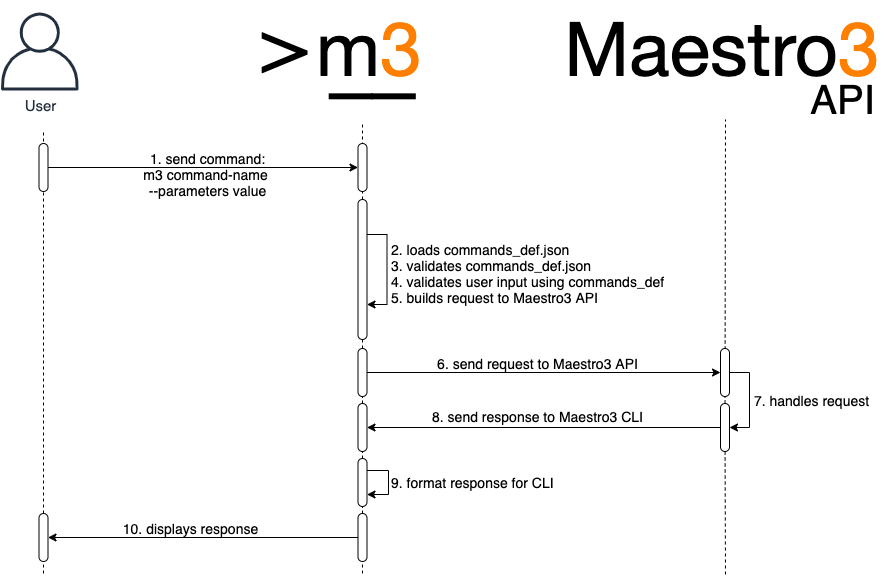

The diagram above was exported from draw.io. Its source (the exported page's mxGraphModel, read from the mxfile embedded in the PNG):
<mxGraphModel dx="4556" dy="8539" grid="0" gridSize="10" guides="1" tooltips="1" connect="1" arrows="1" fold="1" page="0" pageScale="1" pageWidth="827" pageHeight="1169" math="0" shadow="0">
  <root>
    <mxCell id="0" />
    <mxCell id="1" parent="0" />
    <mxCell id="2" value="" style="endArrow=none;dashed=1;html=1;" edge="1" source="29" parent="1">
      <mxGeometry width="50" height="50" relative="1" as="geometry">
        <mxPoint x="1001" y="-3060" as="sourcePoint" />
        <mxPoint x="1001" y="-3510" as="targetPoint" />
      </mxGeometry>
    </mxCell>
    <mxCell id="3" value="" style="endArrow=none;dashed=1;html=1;" edge="1" source="36" parent="1">
      <mxGeometry width="50" height="50" relative="1" as="geometry">
        <mxPoint x="319" y="-3050" as="sourcePoint" />
        <mxPoint x="319" y="-3500" as="targetPoint" />
      </mxGeometry>
    </mxCell>
    <mxCell id="4" value="&lt;p style=&quot;margin: 0px ; font-stretch: normal ; line-height: normal ; font-family: &amp;#34;helvetica neue&amp;#34; ; font-size: 75px&quot;&gt;&lt;/p&gt;&lt;span style=&quot;font-family: &amp;#34;helvetica neue&amp;#34; ; font-size: 75px&quot;&gt;m&lt;font color=&quot;#ff8000&quot;&gt;3&lt;/font&gt;&lt;br&gt;&lt;/span&gt;" style="text;html=1;resizable=0;points=[];autosize=1;align=left;verticalAlign=top;spacingTop=-4;" vertex="1" parent="1">
      <mxGeometry x="589.75" y="-3628" width="116" height="37" as="geometry" />
    </mxCell>
    <mxCell id="5" value="&lt;font face=&quot;Times New Roman&quot; size=&quot;1&quot;&gt;&lt;b style=&quot;font-size: 85px&quot;&gt;&amp;gt; __&lt;/b&gt;&lt;/font&gt;" style="text;html=1;align=center;verticalAlign=middle;resizable=0;points=[];autosize=1;strokeWidth=1;" vertex="1" parent="1">
      <mxGeometry x="530" y="-3600" width="165" height="44" as="geometry" />
    </mxCell>
    <mxCell id="6" value="&lt;font style=&quot;font-size: 15px&quot;&gt;User&lt;/font&gt;" style="outlineConnect=0;fontColor=#232F3E;gradientColor=none;fillColor=#232F3E;strokeColor=none;dashed=0;verticalLabelPosition=bottom;verticalAlign=top;align=center;html=1;fontSize=12;fontStyle=0;aspect=fixed;pointerEvents=1;shape=mxgraph.aws4.user;" vertex="1" parent="1">
      <mxGeometry x="276.5" y="-3617" width="78" height="78" as="geometry" />
    </mxCell>
    <mxCell id="7" value="" style="endArrow=none;dashed=1;html=1;" edge="1" source="13" parent="1">
      <mxGeometry width="50" height="50" relative="1" as="geometry">
        <mxPoint x="638" y="-3058" as="sourcePoint" />
        <mxPoint x="638" y="-3508" as="targetPoint" />
      </mxGeometry>
    </mxCell>
    <mxCell id="8" value="&lt;p style=&quot;margin: 0px ; font-stretch: normal ; line-height: normal ; font-family: &amp;#34;helvetica neue&amp;#34; ; font-size: 75px&quot;&gt;&lt;/p&gt;&lt;span style=&quot;font-family: &amp;#34;helvetica neue&amp;#34; ; font-size: 75px&quot;&gt;Maestro&lt;font color=&quot;#ff8000&quot;&gt;3&lt;/font&gt;&lt;/span&gt;&lt;p style=&quot;text-align: right ; margin: 0px ; font-stretch: normal ; line-height: normal ; font-family: &amp;#34;helvetica neue&amp;#34;&quot;&gt;&lt;br&gt;&lt;/p&gt;" style="text;html=1;resizable=0;points=[];autosize=1;align=left;verticalAlign=top;spacingTop=-4;" vertex="1" parent="1">
      <mxGeometry x="838" y="-3628" width="325" height="51" as="geometry" />
    </mxCell>
    <mxCell id="9" style="edgeStyle=orthogonalEdgeStyle;rounded=0;orthogonalLoop=1;jettySize=auto;html=1;entryX=0;entryY=0.5;entryDx=0;entryDy=0;" edge="1" source="11" target="12" parent="1">
      <mxGeometry relative="1" as="geometry" />
    </mxCell>
    <mxCell id="10" value="&lt;font style=&quot;font-size: 14px&quot;&gt;1. send command:&lt;br&gt;m3 command-name &lt;br&gt;--parameters value&lt;/font&gt;" style="edgeLabel;html=1;align=center;verticalAlign=middle;resizable=0;points=[];labelBackgroundColor=none;" vertex="1" connectable="0" parent="9">
      <mxGeometry x="0.3129" relative="1" as="geometry">
        <mxPoint x="-44.5" y="6" as="offset" />
      </mxGeometry>
    </mxCell>
    <mxCell id="11" value="" style="rounded=1;whiteSpace=wrap;html=1;strokeWidth=1;arcSize=50;fillColor=#FFFFFF;" vertex="1" parent="1">
      <mxGeometry x="314.5" y="-3486" width="9" height="48" as="geometry" />
    </mxCell>
    <mxCell id="12" value="" style="rounded=1;whiteSpace=wrap;html=1;strokeWidth=1;arcSize=50;" vertex="1" parent="1">
      <mxGeometry x="633.5" y="-3486" width="9" height="48" as="geometry" />
    </mxCell>
    <mxCell id="13" value="" style="rounded=1;whiteSpace=wrap;html=1;strokeWidth=1;arcSize=50;" vertex="1" parent="1">
      <mxGeometry x="633.5" y="-3430" width="9" height="140" as="geometry" />
    </mxCell>
    <mxCell id="14" value="" style="endArrow=none;dashed=1;html=1;" edge="1" source="28" target="13" parent="1">
      <mxGeometry width="50" height="50" relative="1" as="geometry">
        <mxPoint x="638" y="-3255" as="sourcePoint" />
        <mxPoint x="638" y="-3508" as="targetPoint" />
      </mxGeometry>
    </mxCell>
    <mxCell id="15" style="edgeStyle=orthogonalEdgeStyle;rounded=0;orthogonalLoop=1;jettySize=auto;html=1;exitX=1;exitY=0.25;exitDx=0;exitDy=0;entryX=1;entryY=0.75;entryDx=0;entryDy=0;fontColor=none;" edge="1" source="13" target="13" parent="1">
      <mxGeometry relative="1" as="geometry" />
    </mxCell>
    <mxCell id="16" value="&lt;font style=&quot;font-size: 14px&quot;&gt;2. loads commands_def.json&lt;br&gt;3. validates commands_def.json&lt;br&gt;4.&amp;nbsp;&lt;span style=&quot;text-align: center&quot;&gt;validates user input using commands_def&lt;br&gt;&lt;/span&gt;5. builds request to Maestro3 API&lt;br&gt;&lt;/font&gt;" style="edgeLabel;html=1;align=left;verticalAlign=middle;resizable=0;points=[];fontColor=none;" vertex="1" connectable="0" parent="15">
      <mxGeometry x="-0.1345" y="4" relative="1" as="geometry">
        <mxPoint x="-1.5" y="10" as="offset" />
      </mxGeometry>
    </mxCell>
    <mxCell id="17" value="&lt;font style=&quot;font-size: 40px&quot;&gt;API&lt;/font&gt;" style="text;html=1;align=center;verticalAlign=middle;resizable=0;points=[];autosize=1;fontColor=none;" vertex="1" parent="1">
      <mxGeometry x="1081" y="-3544" width="74" height="28" as="geometry" />
    </mxCell>
    <mxCell id="18" value="" style="endArrow=none;dashed=1;html=1;" edge="1" source="28" parent="1">
      <mxGeometry width="50" height="50" relative="1" as="geometry">
        <mxPoint x="638" y="-3061" as="sourcePoint" />
        <mxPoint x="638" y="-3251" as="targetPoint" />
      </mxGeometry>
    </mxCell>
    <mxCell id="19" style="edgeStyle=orthogonalEdgeStyle;rounded=0;orthogonalLoop=1;jettySize=auto;html=1;entryX=0;entryY=0.5;entryDx=0;entryDy=0;fontColor=none;" edge="1" source="28" target="24" parent="1">
      <mxGeometry relative="1" as="geometry" />
    </mxCell>
    <mxCell id="20" value="&lt;font style=&quot;font-size: 14px&quot;&gt;6. send request to Maestro3 API&lt;/font&gt;" style="edgeLabel;html=1;align=center;verticalAlign=middle;resizable=0;points=[];fontColor=none;" vertex="1" connectable="0" parent="19">
      <mxGeometry x="0.1683" y="1" relative="1" as="geometry">
        <mxPoint x="-36.5" y="-9" as="offset" />
      </mxGeometry>
    </mxCell>
    <mxCell id="21" value="" style="endArrow=none;dashed=1;html=1;" edge="1" source="25" target="28" parent="1">
      <mxGeometry width="50" height="50" relative="1" as="geometry">
        <mxPoint x="638" y="-3061" as="sourcePoint" />
        <mxPoint x="638" y="-3251" as="targetPoint" />
      </mxGeometry>
    </mxCell>
    <mxCell id="22" style="edgeStyle=orthogonalEdgeStyle;rounded=0;orthogonalLoop=1;jettySize=auto;html=1;exitX=1;exitY=0.5;exitDx=0;exitDy=0;entryX=1;entryY=0.5;entryDx=0;entryDy=0;fontColor=none;" edge="1" source="24" target="29" parent="1">
      <mxGeometry relative="1" as="geometry" />
    </mxCell>
    <mxCell id="23" value="&lt;font style=&quot;font-size: 14px&quot;&gt;7. handles request&lt;/font&gt;" style="edgeLabel;html=1;align=center;verticalAlign=middle;resizable=0;points=[];fontColor=none;" vertex="1" connectable="0" parent="22">
      <mxGeometry x="-0.2" y="2" relative="1" as="geometry">
        <mxPoint x="59" y="9" as="offset" />
      </mxGeometry>
    </mxCell>
    <mxCell id="24" value="" style="rounded=1;whiteSpace=wrap;html=1;strokeWidth=1;arcSize=50;" vertex="1" parent="1">
      <mxGeometry x="996" y="-3281" width="9" height="48" as="geometry" />
    </mxCell>
    <mxCell id="25" value="" style="rounded=1;whiteSpace=wrap;html=1;strokeWidth=1;arcSize=50;" vertex="1" parent="1">
      <mxGeometry x="633.5" y="-3226" width="9" height="48" as="geometry" />
    </mxCell>
    <mxCell id="26" value="" style="endArrow=none;dashed=1;html=1;" edge="1" source="38" target="25" parent="1">
      <mxGeometry width="50" height="50" relative="1" as="geometry">
        <mxPoint x="638" y="-3061" as="sourcePoint" />
        <mxPoint x="638" y="-3192" as="targetPoint" />
      </mxGeometry>
    </mxCell>
    <mxCell id="27" style="edgeStyle=orthogonalEdgeStyle;rounded=0;orthogonalLoop=1;jettySize=auto;html=1;entryX=1;entryY=0.5;entryDx=0;entryDy=0;fontColor=none;" edge="1" source="29" target="25" parent="1">
      <mxGeometry relative="1" as="geometry" />
    </mxCell>
    <mxCell id="28" value="" style="rounded=1;whiteSpace=wrap;html=1;strokeWidth=1;arcSize=50;" vertex="1" parent="1">
      <mxGeometry x="633.5" y="-3281" width="9" height="48" as="geometry" />
    </mxCell>
    <mxCell id="29" value="" style="rounded=1;whiteSpace=wrap;html=1;strokeWidth=1;arcSize=50;" vertex="1" parent="1">
      <mxGeometry x="996" y="-3226" width="9" height="48" as="geometry" />
    </mxCell>
    <mxCell id="30" value="" style="endArrow=none;dashed=1;html=1;" edge="1" target="29" parent="1">
      <mxGeometry width="50" height="50" relative="1" as="geometry">
        <mxPoint x="1001" y="-3055" as="sourcePoint" />
        <mxPoint x="1001" y="-3510" as="targetPoint" />
      </mxGeometry>
    </mxCell>
    <mxCell id="31" value="&lt;font style=&quot;font-size: 14px&quot;&gt;8. send response to Maestro3 CLI&lt;/font&gt;" style="edgeLabel;html=1;align=center;verticalAlign=middle;resizable=0;points=[];fontColor=none;" vertex="1" connectable="0" parent="1">
      <mxGeometry x="812" y="-3214" as="geometry" />
    </mxCell>
    <mxCell id="32" style="edgeStyle=orthogonalEdgeStyle;rounded=0;orthogonalLoop=1;jettySize=auto;html=1;exitX=0;exitY=0.5;exitDx=0;exitDy=0;entryX=1;entryY=0.5;entryDx=0;entryDy=0;fontColor=none;" edge="1" source="34" target="36" parent="1">
      <mxGeometry relative="1" as="geometry" />
    </mxCell>
    <mxCell id="33" value="&lt;font style=&quot;font-size: 14px&quot;&gt;10. displays response&lt;/font&gt;" style="edgeLabel;html=1;align=center;verticalAlign=middle;resizable=0;points=[];fontColor=none;" vertex="1" connectable="0" parent="32">
      <mxGeometry x="0.2613" y="-3" relative="1" as="geometry">
        <mxPoint x="27.5" y="-7" as="offset" />
      </mxGeometry>
    </mxCell>
    <mxCell id="34" value="" style="rounded=1;whiteSpace=wrap;html=1;strokeWidth=1;arcSize=50;" vertex="1" parent="1">
      <mxGeometry x="633.5" y="-3116" width="9" height="48" as="geometry" />
    </mxCell>
    <mxCell id="35" value="" style="endArrow=none;dashed=1;html=1;" edge="1" target="34" parent="1">
      <mxGeometry width="50" height="50" relative="1" as="geometry">
        <mxPoint x="638" y="-3056" as="sourcePoint" />
        <mxPoint x="638" y="-3178" as="targetPoint" />
      </mxGeometry>
    </mxCell>
    <mxCell id="36" value="" style="rounded=1;whiteSpace=wrap;html=1;strokeWidth=1;arcSize=50;" vertex="1" parent="1">
      <mxGeometry x="314.5" y="-3116" width="9" height="48" as="geometry" />
    </mxCell>
    <mxCell id="37" value="" style="endArrow=none;dashed=1;html=1;" edge="1" target="36" parent="1">
      <mxGeometry width="50" height="50" relative="1" as="geometry">
        <mxPoint x="319" y="-3056" as="sourcePoint" />
        <mxPoint x="319" y="-3500" as="targetPoint" />
      </mxGeometry>
    </mxCell>
    <mxCell id="38" value="" style="rounded=1;whiteSpace=wrap;html=1;strokeWidth=1;arcSize=50;" vertex="1" parent="1">
      <mxGeometry x="633.5" y="-3171" width="9" height="48" as="geometry" />
    </mxCell>
    <mxCell id="39" value="" style="endArrow=none;dashed=1;html=1;" edge="1" source="34" target="38" parent="1">
      <mxGeometry width="50" height="50" relative="1" as="geometry">
        <mxPoint x="638" y="-3116" as="sourcePoint" />
        <mxPoint x="638" y="-3178" as="targetPoint" />
      </mxGeometry>
    </mxCell>
    <mxCell id="40" style="edgeStyle=orthogonalEdgeStyle;rounded=0;orthogonalLoop=1;jettySize=auto;html=1;exitX=1;exitY=0.25;exitDx=0;exitDy=0;entryX=1;entryY=0.75;entryDx=0;entryDy=0;fontColor=none;" edge="1" source="38" target="38" parent="1">
      <mxGeometry relative="1" as="geometry">
        <Array as="points">
          <mxPoint x="664" y="-3159" />
          <mxPoint x="664" y="-3135" />
        </Array>
      </mxGeometry>
    </mxCell>
    <mxCell id="41" value="&lt;font style=&quot;font-size: 14px&quot;&gt;9. format response for CLI&lt;/font&gt;" style="text;html=1;align=left;verticalAlign=middle;resizable=0;points=[];autosize=1;fontColor=none;" vertex="1" parent="1">
      <mxGeometry x="665" y="-3156.5" width="173" height="19" as="geometry" />
    </mxCell>
  </root>
</mxGraphModel>